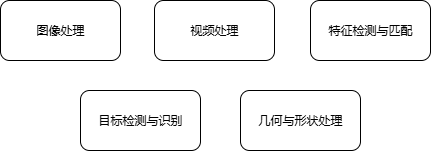

The diagram above was exported from draw.io. Its source (the exported page's mxGraphModel, read from the mxfile embedded in the PNG):
<mxGraphModel dx="1028" dy="595" grid="1" gridSize="10" guides="1" tooltips="1" connect="1" arrows="1" fold="1" page="1" pageScale="1" pageWidth="827" pageHeight="1169" math="0" shadow="0">
  <root>
    <mxCell id="0" />
    <mxCell id="1" parent="0" />
    <mxCell id="gEVV6YfOQW7rupJOsGng-1" value="图像处理" style="rounded=1;whiteSpace=wrap;html=1;" vertex="1" parent="1">
      <mxGeometry x="200" y="180" width="120" height="60" as="geometry" />
    </mxCell>
    <mxCell id="gEVV6YfOQW7rupJOsGng-2" value="视频处理" style="rounded=1;whiteSpace=wrap;html=1;" vertex="1" parent="1">
      <mxGeometry x="354" y="180" width="120" height="60" as="geometry" />
    </mxCell>
    <mxCell id="gEVV6YfOQW7rupJOsGng-3" value="特征检测与匹配" style="rounded=1;whiteSpace=wrap;html=1;" vertex="1" parent="1">
      <mxGeometry x="510" y="180" width="120" height="60" as="geometry" />
    </mxCell>
    <mxCell id="gEVV6YfOQW7rupJOsGng-4" value="目标检测与识别" style="rounded=1;whiteSpace=wrap;html=1;" vertex="1" parent="1">
      <mxGeometry x="280" y="270" width="120" height="60" as="geometry" />
    </mxCell>
    <mxCell id="gEVV6YfOQW7rupJOsGng-5" value="几何与形状处理" style="rounded=1;whiteSpace=wrap;html=1;" vertex="1" parent="1">
      <mxGeometry x="440" y="270" width="120" height="60" as="geometry" />
    </mxCell>
  </root>
</mxGraphModel>